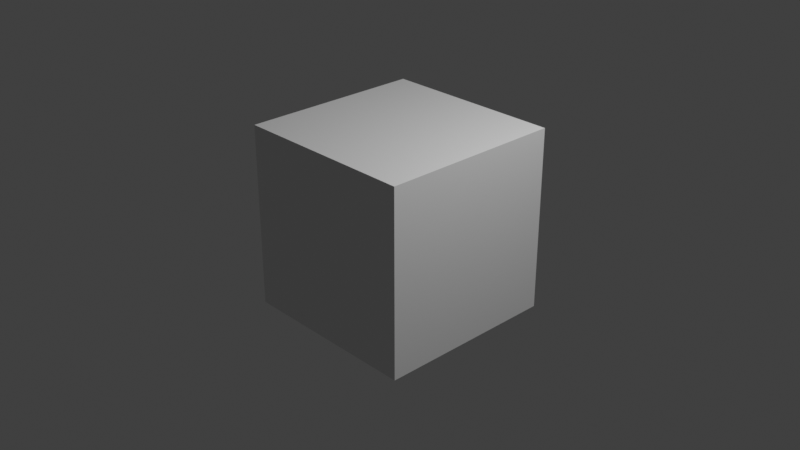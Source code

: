 # Source: 20121215_movie_editing_0001.blend  (saved by Blender 3.1.4; exported with 4.5.12 LTS)
import bpy
from mathutils import Matrix  # noqa: F401  (used for matrix-valued properties, if any)

bpy.ops.wm.read_factory_settings(use_empty=True)
scene = bpy.context.scene
scene.name = 'Scene'

# ---- collections
col_collection = bpy.data.collections.new('Collection'); scene.collection.children.link(col_collection)

# ---- materials (node trees are filled in below, after node groups)
mat_material = bpy.data.materials.new('Material')
mat_material.alpha_threshold = 0.0
mat_material.use_transparent_shadow = False
mat_material.line_color = (0.0, 0.0, 0.0, 1.0)

# ---- material node trees
mat_material.use_nodes = True; mat_material.node_tree.nodes.clear()
_N = mat_material.node_tree.nodes; _L = mat_material.node_tree.links
n0 = _N.new('ShaderNodeOutputMaterial'); n0.name = 'Material Output'; n0.location = (300, 300)
n1 = _N.new('ShaderNodeBsdfPrincipled'); n1.name = 'Principled BSDF'; n1.location = (10, 300)
n1.distribution = 'GGX'
n1.subsurface_method = 'RANDOM_WALK_SKIN'
n1.inputs[2].default_value = 0.4
n1.inputs[3].default_value = 1.45
n1.inputs[27].default_value = (0.0, 0.0, 0.0, 1.0)
n1.inputs[28].default_value = 1.0
_L.new(n1.outputs[0], n0.inputs[0])
n0.is_active_output = True

# ---- world
world_world = bpy.data.worlds.new('World'); scene.world = world_world
world_world.use_nodes = True; world_world.node_tree.nodes.clear()
_N = world_world.node_tree.nodes; _L = world_world.node_tree.links
n0 = _N.new('ShaderNodeOutputWorld'); n0.name = 'World Output'; n0.location = (300, 300)
n1 = _N.new('ShaderNodeBackground'); n1.name = 'Background'; n1.location = (10, 300)
n1.inputs[0].default_value = (0.05088, 0.05088, 0.05088, 1.0)
_L.new(n1.outputs[0], n0.inputs[0])
n0.is_active_output = True
world_world.color = (0.05088, 0.05088, 0.05088)
world_world.use_sun_shadow = False
world_world.sun_shadow_jitter_overblur = 0.0

# ---- cameras
cam_camera = bpy.data.cameras.new('Camera')
cam_camera.clip_end = 100.0
cam_camera.ortho_scale = 7.314

# ---- lights
light_light = bpy.data.lights.new('Light', 'POINT')
light_light.transmission_factor = 0.0
light_light.energy = 1000.0
light_light.shadow_soft_size = 0.1
light_light.shadow_maximum_resolution = 0.006
light_light.use_absolute_resolution = True

# ---- meshes
me_cube = bpy.data.meshes.new('Cube')
me_cube.from_pydata([(1.0, 1.0, 1.0), (1.0, 1.0, -1.0), (1.0, -1.0, 1.0), (1.0, -1.0, -1.0), (-1.0, 1.0, 1.0), (-1.0, 1.0, -1.0), (-1.0, -1.0, 1.0), (-1.0, -1.0, -1.0)], [], [(0, 4, 6, 2), (3, 2, 6, 7), (7, 6, 4, 5), (5, 1, 3, 7), (1, 0, 2, 3), (5, 4, 0, 1)])
_uv = me_cube.uv_layers.new(name='UVMap')
_uv.uv.foreach_set('vector', [0.625, 0.5, 0.875, 0.5, 0.875, 0.75, 0.625, 0.75, 0.375, 0.75, 0.625, 0.75, 0.625, 1.0, 0.375, 1.0, 0.375, 0.0, 0.625, 0.0, 0.625, 0.25, 0.375, 0.25, 0.125, 0.5, 0.375, 0.5, 0.375, 0.75, 0.125, 0.75, 0.375, 0.5, 0.625, 0.5, 0.625, 0.75, 0.375, 0.75, 0.375, 0.25, 0.625, 0.25, 0.625, 0.5, 0.375, 0.5])
me_cube.materials.append(mat_material)
me_cube.use_remesh_preserve_volume = False
me_cube.use_remesh_preserve_attributes = False
me_cube.use_mirror_vertex_groups = False
me_cube.update()

# ---- objects
ob_cube = bpy.data.objects.new('Cube', me_cube)
ob_light = bpy.data.objects.new('Light', light_light)
ob_camera = bpy.data.objects.new('Camera', cam_camera)

# ---- transforms, parenting, visibility, modifiers, constraints
ob_cube.location = (0.0, 0.0, 0.0)
ob_cube.lock_rotations_4d = False
ob_cube.empty_display_type = 'ARROWS'
ob_cube.lineart.crease_threshold = 0.0
ob_light.location = (4.076, 1.005, 5.904)
ob_light.rotation_euler = (0.6503, 0.05522, 1.866)
ob_light.lock_rotations_4d = False
ob_light.empty_display_type = 'ARROWS'
ob_light.color = (0.0, 0.0, 0.0, 0.0)
ob_light.lineart.crease_threshold = 0.0
ob_camera.location = (7.359, -6.926, 4.958)
ob_camera.rotation_euler = (1.109, 0.0, 0.8149)
ob_camera.lock_rotations_4d = False
ob_camera.empty_display_type = 'ARROWS'
ob_camera.color = (0.0, 0.0, 0.0, 0.0)
ob_camera.display_type = 'WIRE'
ob_camera.lineart.crease_threshold = 0.0

# ---- collection membership
col_collection.objects.link(ob_cube)
col_collection.objects.link(ob_light)
col_collection.objects.link(ob_camera)

# ---- scene / render settings (as saved in the file)
scene.camera = ob_camera
scene.frame_start = 1; scene.frame_end = 143; scene.frame_set(11)
scene.render.engine = 'BLENDER_EEVEE_NEXT'
scene.cycles.sampling_pattern = 'TABULATED_SOBOL'
scene.cycles.use_light_tree = False
scene.view_settings.view_transform = 'Standard'
bpy.context.view_layer.update()
